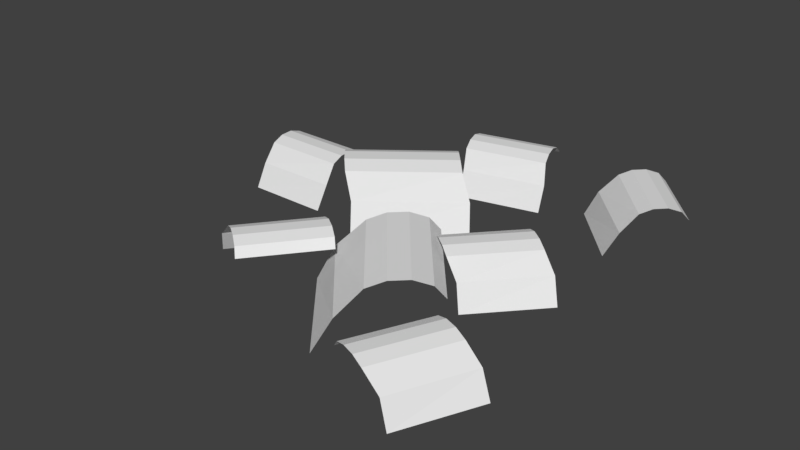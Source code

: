 # Source: SmallBush06.blend  (saved by Blender 2.79.0; exported with 4.5.12 LTS)
import bpy
from mathutils import Matrix  # noqa: F401  (used for matrix-valued properties, if any)

bpy.ops.wm.read_factory_settings(use_empty=True)
scene = bpy.context.scene
scene.name = 'SmallBush06'

# ---- collections
col_collection_1 = bpy.data.collections.new('Collection 1'); scene.collection.children.link(col_collection_1)

# ---- materials (node trees are filled in below, after node groups)
mat_material = bpy.data.materials.new('Material')
mat_material.alpha_threshold = 0.0
mat_material.use_transparent_shadow = False
mat_material.roughness = 0.5

# ---- material node trees

# ---- world
world_world = bpy.data.worlds.new('World'); scene.world = world_world
world_world.color = (0.05088, 0.05088, 0.05088)
world_world.use_sun_shadow = False
world_world.sun_shadow_jitter_overblur = 0.0
world_world.cycles.sampling_method = 'MANUAL'

# ---- meshes
me_plane_011 = bpy.data.meshes.new('Plane.011')
me_plane_011.from_pydata([(-0.5143, -0.2235, -0.3927), (0.1203, -0.2194, -0.4072), (-0.5122, -0.05226, -0.2918), (0.1221, -0.04087, -0.3143), (-0.5537, 0.1297, -0.2721), (0.08104, 0.1318, -0.2827), (-0.5648, 0.2282, -0.2968), (0.06987, 0.2304, -0.3075), (-0.5727, 0.316, -0.352), (0.06203, 0.3182, -0.3626), (-0.576, 0.3797, -0.4291), (0.05871, 0.3819, -0.4397), (-0.5727, 0.3938, -0.5095), (0.06203, 0.396, -0.5201)], [], [(0, 1, 3, 2), (2, 3, 5, 4), (4, 5, 7, 6), (6, 7, 9, 8), (8, 9, 11, 10), (10, 11, 13, 12)])
_uv = me_plane_011.uv_layers.new(name='UVMap')
_uv.uv.foreach_set('vector', [0.07589, 9.491e-05, 0.9011, 0.003812, 0.9011, 0.2655, 0.07591, 0.2585, 0.07591, 0.2585, 0.9011, 0.2655, 0.8484, 0.4938, 0.02323, 0.4967, 0.02323, 0.4967, 0.8484, 0.4938, 0.8353, 0.6261, 0.01014, 0.6289, 0.01014, 0.6289, 0.8353, 0.6261, 0.8272, 0.761, 0.002002, 0.7639, 0.002002, 0.7639, 0.8272, 0.761, 0.8253, 0.8911, 9.491e-05, 0.8939, 9.491e-05, 0.8939, 0.8253, 0.8911, 0.8318, 0.9971, 0.006581, 0.9999])
me_plane_011.materials.append(mat_material)
me_plane_011.use_remesh_preserve_volume = False
me_plane_011.use_remesh_preserve_attributes = False
me_plane_011.use_mirror_vertex_groups = False
me_plane_011.update()
me_plane_010 = bpy.data.meshes.new('Plane.010')
me_plane_010.from_pydata([(-0.5143, -0.2235, -0.3927), (0.1203, -0.2194, -0.4072), (-0.5122, -0.05226, -0.2918), (0.1221, -0.04087, -0.3143), (-0.5537, 0.1297, -0.2721), (0.08104, 0.1318, -0.2827), (-0.5648, 0.2282, -0.2968), (0.06987, 0.2304, -0.3075), (-0.5727, 0.316, -0.352), (0.06203, 0.3182, -0.3626), (-0.576, 0.3797, -0.4291), (0.05871, 0.3819, -0.4397), (-0.5727, 0.3938, -0.5095), (0.06203, 0.396, -0.5201)], [], [(0, 1, 3, 2), (2, 3, 5, 4), (4, 5, 7, 6), (6, 7, 9, 8), (8, 9, 11, 10), (10, 11, 13, 12)])
_uv = me_plane_010.uv_layers.new(name='UVMap')
_uv.uv.foreach_set('vector', [0.07589, 9.491e-05, 0.9011, 0.003812, 0.9011, 0.2655, 0.07591, 0.2585, 0.07591, 0.2585, 0.9011, 0.2655, 0.8484, 0.4938, 0.02323, 0.4967, 0.02323, 0.4967, 0.8484, 0.4938, 0.8353, 0.6261, 0.01014, 0.6289, 0.01014, 0.6289, 0.8353, 0.6261, 0.8272, 0.761, 0.002002, 0.7639, 0.002002, 0.7639, 0.8272, 0.761, 0.8253, 0.8911, 9.491e-05, 0.8939, 9.491e-05, 0.8939, 0.8253, 0.8911, 0.8318, 0.9971, 0.006581, 0.9999])
me_plane_010.materials.append(mat_material)
me_plane_010.use_remesh_preserve_volume = False
me_plane_010.use_remesh_preserve_attributes = False
me_plane_010.use_mirror_vertex_groups = False
me_plane_010.update()
me_plane_009 = bpy.data.meshes.new('Plane.009')
me_plane_009.from_pydata([(-0.5143, -0.2235, -0.3927), (0.1203, -0.2194, -0.4072), (-0.5122, -0.05226, -0.2918), (0.1221, -0.04087, -0.3143), (-0.5537, 0.1297, -0.2721), (0.08104, 0.1318, -0.2827), (-0.5648, 0.2282, -0.2968), (0.06987, 0.2304, -0.3075), (-0.5727, 0.316, -0.352), (0.06203, 0.3182, -0.3626), (-0.576, 0.3797, -0.4291), (0.05871, 0.3819, -0.4397), (-0.5727, 0.3938, -0.5095), (0.06203, 0.396, -0.5201)], [], [(0, 1, 3, 2), (2, 3, 5, 4), (4, 5, 7, 6), (6, 7, 9, 8), (8, 9, 11, 10), (10, 11, 13, 12)])
_uv = me_plane_009.uv_layers.new(name='UVMap')
_uv.uv.foreach_set('vector', [0.07589, 9.491e-05, 0.9011, 0.003812, 0.9011, 0.2655, 0.07591, 0.2585, 0.07591, 0.2585, 0.9011, 0.2655, 0.8484, 0.4938, 0.02323, 0.4967, 0.02323, 0.4967, 0.8484, 0.4938, 0.8353, 0.6261, 0.01014, 0.6289, 0.01014, 0.6289, 0.8353, 0.6261, 0.8272, 0.761, 0.002002, 0.7639, 0.002002, 0.7639, 0.8272, 0.761, 0.8253, 0.8911, 9.491e-05, 0.8939, 9.491e-05, 0.8939, 0.8253, 0.8911, 0.8318, 0.9971, 0.006581, 0.9999])
me_plane_009.materials.append(mat_material)
me_plane_009.use_remesh_preserve_volume = False
me_plane_009.use_remesh_preserve_attributes = False
me_plane_009.use_mirror_vertex_groups = False
me_plane_009.update()
me_plane_008 = bpy.data.meshes.new('Plane.008')
me_plane_008.from_pydata([(-0.5143, -0.2235, -0.3927), (0.1203, -0.2194, -0.4072), (-0.5122, -0.05226, -0.2918), (0.1221, -0.04087, -0.3143), (-0.5537, 0.1297, -0.2721), (0.08104, 0.1318, -0.2827), (-0.5648, 0.2282, -0.2968), (0.06987, 0.2304, -0.3075), (-0.5727, 0.316, -0.352), (0.06203, 0.3182, -0.3626), (-0.576, 0.3797, -0.4291), (0.05871, 0.3819, -0.4397), (-0.5727, 0.3938, -0.5095), (0.06203, 0.396, -0.5201)], [], [(0, 1, 3, 2), (2, 3, 5, 4), (4, 5, 7, 6), (6, 7, 9, 8), (8, 9, 11, 10), (10, 11, 13, 12)])
_uv = me_plane_008.uv_layers.new(name='UVMap')
_uv.uv.foreach_set('vector', [0.07589, 9.491e-05, 0.9011, 0.003812, 0.9011, 0.2655, 0.07591, 0.2585, 0.07591, 0.2585, 0.9011, 0.2655, 0.8484, 0.4938, 0.02323, 0.4967, 0.02323, 0.4967, 0.8484, 0.4938, 0.8353, 0.6261, 0.01014, 0.6289, 0.01014, 0.6289, 0.8353, 0.6261, 0.8272, 0.761, 0.002002, 0.7639, 0.002002, 0.7639, 0.8272, 0.761, 0.8253, 0.8911, 9.491e-05, 0.8939, 9.491e-05, 0.8939, 0.8253, 0.8911, 0.8318, 0.9971, 0.006581, 0.9999])
me_plane_008.materials.append(mat_material)
me_plane_008.use_remesh_preserve_volume = False
me_plane_008.use_remesh_preserve_attributes = False
me_plane_008.use_mirror_vertex_groups = False
me_plane_008.update()
me_plane_007 = bpy.data.meshes.new('Plane.007')
me_plane_007.from_pydata([(-0.5143, -0.2235, -0.3927), (0.1203, -0.2194, -0.4072), (-0.5122, -0.05226, -0.2918), (0.1221, -0.04087, -0.3143), (-0.5537, 0.1297, -0.2721), (0.08104, 0.1318, -0.2827), (-0.5648, 0.2282, -0.2968), (0.06987, 0.2304, -0.3075), (-0.5727, 0.316, -0.352), (0.06203, 0.3182, -0.3626), (-0.576, 0.3797, -0.4291), (0.05871, 0.3819, -0.4397), (-0.5727, 0.3938, -0.5095), (0.06203, 0.396, -0.5201)], [], [(0, 1, 3, 2), (2, 3, 5, 4), (4, 5, 7, 6), (6, 7, 9, 8), (8, 9, 11, 10), (10, 11, 13, 12)])
_uv = me_plane_007.uv_layers.new(name='UVMap')
_uv.uv.foreach_set('vector', [0.07589, 9.491e-05, 0.9011, 0.003812, 0.9011, 0.2655, 0.07591, 0.2585, 0.07591, 0.2585, 0.9011, 0.2655, 0.8484, 0.4938, 0.02323, 0.4967, 0.02323, 0.4967, 0.8484, 0.4938, 0.8353, 0.6261, 0.01014, 0.6289, 0.01014, 0.6289, 0.8353, 0.6261, 0.8272, 0.761, 0.002002, 0.7639, 0.002002, 0.7639, 0.8272, 0.761, 0.8253, 0.8911, 9.491e-05, 0.8939, 9.491e-05, 0.8939, 0.8253, 0.8911, 0.8318, 0.9971, 0.006581, 0.9999])
me_plane_007.materials.append(mat_material)
me_plane_007.use_remesh_preserve_volume = False
me_plane_007.use_remesh_preserve_attributes = False
me_plane_007.use_mirror_vertex_groups = False
me_plane_007.update()
me_plane_006 = bpy.data.meshes.new('Plane.006')
me_plane_006.from_pydata([(-0.5143, -0.2235, -0.3927), (0.1203, -0.2194, -0.4072), (-0.5122, -0.05226, -0.2918), (0.1221, -0.04087, -0.3143), (-0.5537, 0.1297, -0.2721), (0.08104, 0.1318, -0.2827), (-0.5648, 0.2282, -0.2968), (0.06987, 0.2304, -0.3075), (-0.5727, 0.316, -0.352), (0.06203, 0.3182, -0.3626), (-0.576, 0.3797, -0.4291), (0.05871, 0.3819, -0.4397), (-0.5727, 0.3938, -0.5095), (0.06203, 0.396, -0.5201)], [], [(0, 1, 3, 2), (2, 3, 5, 4), (4, 5, 7, 6), (6, 7, 9, 8), (8, 9, 11, 10), (10, 11, 13, 12)])
_uv = me_plane_006.uv_layers.new(name='UVMap')
_uv.uv.foreach_set('vector', [0.07589, 9.491e-05, 0.9011, 0.003812, 0.9011, 0.2655, 0.07591, 0.2585, 0.07591, 0.2585, 0.9011, 0.2655, 0.8484, 0.4938, 0.02323, 0.4967, 0.02323, 0.4967, 0.8484, 0.4938, 0.8353, 0.6261, 0.01014, 0.6289, 0.01014, 0.6289, 0.8353, 0.6261, 0.8272, 0.761, 0.002002, 0.7639, 0.002002, 0.7639, 0.8272, 0.761, 0.8253, 0.8911, 9.491e-05, 0.8939, 9.491e-05, 0.8939, 0.8253, 0.8911, 0.8318, 0.9971, 0.006581, 0.9999])
me_plane_006.materials.append(mat_material)
me_plane_006.use_remesh_preserve_volume = False
me_plane_006.use_remesh_preserve_attributes = False
me_plane_006.use_mirror_vertex_groups = False
me_plane_006.update()
me_plane_005 = bpy.data.meshes.new('Plane.005')
me_plane_005.from_pydata([(-0.5143, -0.2235, -0.3927), (0.1203, -0.2194, -0.4072), (-0.5122, -0.05226, -0.2918), (0.1221, -0.04087, -0.3143), (-0.5537, 0.1297, -0.2721), (0.08104, 0.1318, -0.2827), (-0.5648, 0.2282, -0.2968), (0.06987, 0.2304, -0.3075), (-0.5727, 0.316, -0.352), (0.06203, 0.3182, -0.3626), (-0.576, 0.3797, -0.4291), (0.05871, 0.3819, -0.4397), (-0.5727, 0.3938, -0.5095), (0.06203, 0.396, -0.5201)], [], [(0, 1, 3, 2), (2, 3, 5, 4), (4, 5, 7, 6), (6, 7, 9, 8), (8, 9, 11, 10), (10, 11, 13, 12)])
_uv = me_plane_005.uv_layers.new(name='UVMap')
_uv.uv.foreach_set('vector', [0.07589, 9.491e-05, 0.9011, 0.003812, 0.9011, 0.2655, 0.07591, 0.2585, 0.07591, 0.2585, 0.9011, 0.2655, 0.8484, 0.4938, 0.02323, 0.4967, 0.02323, 0.4967, 0.8484, 0.4938, 0.8353, 0.6261, 0.01014, 0.6289, 0.01014, 0.6289, 0.8353, 0.6261, 0.8272, 0.761, 0.002002, 0.7639, 0.002002, 0.7639, 0.8272, 0.761, 0.8253, 0.8911, 9.491e-05, 0.8939, 9.491e-05, 0.8939, 0.8253, 0.8911, 0.8318, 0.9971, 0.006581, 0.9999])
me_plane_005.materials.append(mat_material)
me_plane_005.use_remesh_preserve_volume = False
me_plane_005.use_remesh_preserve_attributes = False
me_plane_005.use_mirror_vertex_groups = False
me_plane_005.update()
me_plane_002 = bpy.data.meshes.new('Plane.002')
me_plane_002.from_pydata([(-0.6722, -0.2922, -0.5132), (0.1572, -0.2868, -0.5321), (-0.6694, -0.0683, -0.3813), (0.1595, -0.05341, -0.4107), (-0.7236, 0.1695, -0.3556), (0.1059, 0.1723, -0.3695), (-0.7382, 0.2982, -0.388), (0.09131, 0.3011, -0.4018), (-0.7484, 0.413, -0.46), (0.08106, 0.4158, -0.4739), (-0.7528, 0.4963, -0.5608), (0.07673, 0.4991, -0.5747), (-0.7484, 0.5147, -0.6658), (0.08106, 0.5175, -0.6797)], [], [(0, 1, 3, 2), (2, 3, 5, 4), (4, 5, 7, 6), (6, 7, 9, 8), (8, 9, 11, 10), (10, 11, 13, 12)])
_uv = me_plane_002.uv_layers.new(name='UVMap')
_uv.uv.foreach_set('vector', [0.07589, 9.491e-05, 0.9011, 0.003812, 0.9011, 0.2655, 0.07591, 0.2585, 0.07591, 0.2585, 0.9011, 0.2655, 0.8484, 0.4938, 0.02323, 0.4967, 0.02323, 0.4967, 0.8484, 0.4938, 0.8353, 0.6261, 0.01014, 0.6289, 0.01014, 0.6289, 0.8353, 0.6261, 0.8272, 0.761, 0.002002, 0.7639, 0.002002, 0.7639, 0.8272, 0.761, 0.8253, 0.8911, 9.491e-05, 0.8939, 9.491e-05, 0.8939, 0.8253, 0.8911, 0.8318, 0.9971, 0.006581, 0.9999])
me_plane_002.materials.append(mat_material)
me_plane_002.use_remesh_preserve_volume = False
me_plane_002.use_remesh_preserve_attributes = False
me_plane_002.use_mirror_vertex_groups = False
me_plane_002.update()

# ---- objects
ob_plane_007 = bpy.data.objects.new('Plane.007', me_plane_011)
ob_plane_006 = bpy.data.objects.new('Plane.006', me_plane_010)
ob_plane_005 = bpy.data.objects.new('Plane.005', me_plane_009)
ob_plane_004 = bpy.data.objects.new('Plane.004', me_plane_008)
ob_plane_003 = bpy.data.objects.new('Plane.003', me_plane_007)
ob_plane_001 = bpy.data.objects.new('Plane.001', me_plane_006)
ob_plane_000 = bpy.data.objects.new('Plane.000', me_plane_005)
ob_plane_002 = bpy.data.objects.new('Plane.002', me_plane_002)

# ---- transforms, parenting, visibility, modifiers, constraints
ob_plane_007.location = (1.306, -1.156, 0.3504)
ob_plane_007.rotation_euler = (0.5615, -0.01094, 1.129)
ob_plane_007.lineart.crease_threshold = 0.0
ob_plane_006.location = (0.03761, -1.172, 0.5082)
ob_plane_006.rotation_euler = (0.5615, -0.01094, -0.878)
ob_plane_006.scale = (1.414, 1.414, 1.414)
ob_plane_006.lineart.crease_threshold = 0.0
ob_plane_005.location = (-0.9554, -0.7614, 0.4478)
ob_plane_005.rotation_euler = (0.5615, -0.01094, -2.256)
ob_plane_005.lineart.crease_threshold = 0.0
ob_plane_004.location = (-1.167, 0.05017, 0.3628)
ob_plane_004.rotation_euler = (0.5615, -0.01094, -0.01527)
ob_plane_004.lineart.crease_threshold = 0.0
ob_plane_003.location = (0.1753, 0.9387, 0.4106)
ob_plane_003.rotation_euler = (0.598, -0.01642, 0.2141)
ob_plane_003.lineart.crease_threshold = 0.0
ob_plane_001.location = (0.8884, 0.8008, 0.4202)
ob_plane_001.rotation_euler = (0.5615, -0.01094, -0.8472)
ob_plane_001.lineart.crease_threshold = 0.0
ob_plane_000.location = (1.027, -0.08585, 0.3798)
ob_plane_000.rotation_euler = (0.5615, -0.01094, 0.8234)
ob_plane_000.lineart.crease_threshold = 0.0
ob_plane_002.location = (0.05297, 0.2168, 0.5498)
ob_plane_002.rotation_euler = (0.5615, -0.01094, 0.6489)
ob_plane_002.lineart.crease_threshold = 0.0

# ---- collection membership
col_collection_1.objects.link(ob_plane_007)
col_collection_1.objects.link(ob_plane_006)
col_collection_1.objects.link(ob_plane_005)
col_collection_1.objects.link(ob_plane_004)
col_collection_1.objects.link(ob_plane_003)
col_collection_1.objects.link(ob_plane_001)
col_collection_1.objects.link(ob_plane_000)
col_collection_1.objects.link(ob_plane_002)

# ---- scene / render settings (as saved in the file)
scene.frame_start = 1; scene.frame_end = 250; scene.frame_set(1)
scene.render.engine = 'BLENDER_EEVEE_NEXT'
scene.render.resolution_percentage = 50
scene.render.dither_intensity = 0.0
scene.cycles.use_denoising = False
scene.cycles.samples = 128
scene.cycles.sampling_pattern = 'TABULATED_SOBOL'
scene.cycles.use_adaptive_sampling = False
scene.cycles.use_light_tree = False
scene.cycles.blur_glossy = 0.0
scene.cycles.sample_clamp_indirect = 0.0
scene.view_settings.view_transform = 'Standard'
bpy.context.view_layer.update()

# ---- added for rendering (the .blend has no active camera and no usable light): camera, sun
cam_auto = bpy.data.cameras.new('AutoCamera')
cam_auto.lens = 50.0
cam_auto.sensor_width = 36.0
cam_auto.clip_end = 1000.0
ob_auto_camera = bpy.data.objects.new('AutoCamera', cam_auto)
scene.collection.objects.link(ob_auto_camera)
ob_auto_camera.location = (4.16384, -5.21082, 3.57225)
ob_auto_camera.rotation_euler = (1.09748, -7.21219e-08, 0.694738)
scene.camera = ob_auto_camera
light_auto_sun = bpy.data.lights.new('AutoSun', 'SUN')
light_auto_sun.energy = 3.0
light_auto_sun.angle = 0.0523599
ob_auto_sun = bpy.data.objects.new('AutoSun', light_auto_sun)
scene.collection.objects.link(ob_auto_sun)
ob_auto_sun.rotation_euler = (0.872665, 0.174533, 0.523599)
bpy.context.view_layer.update()
